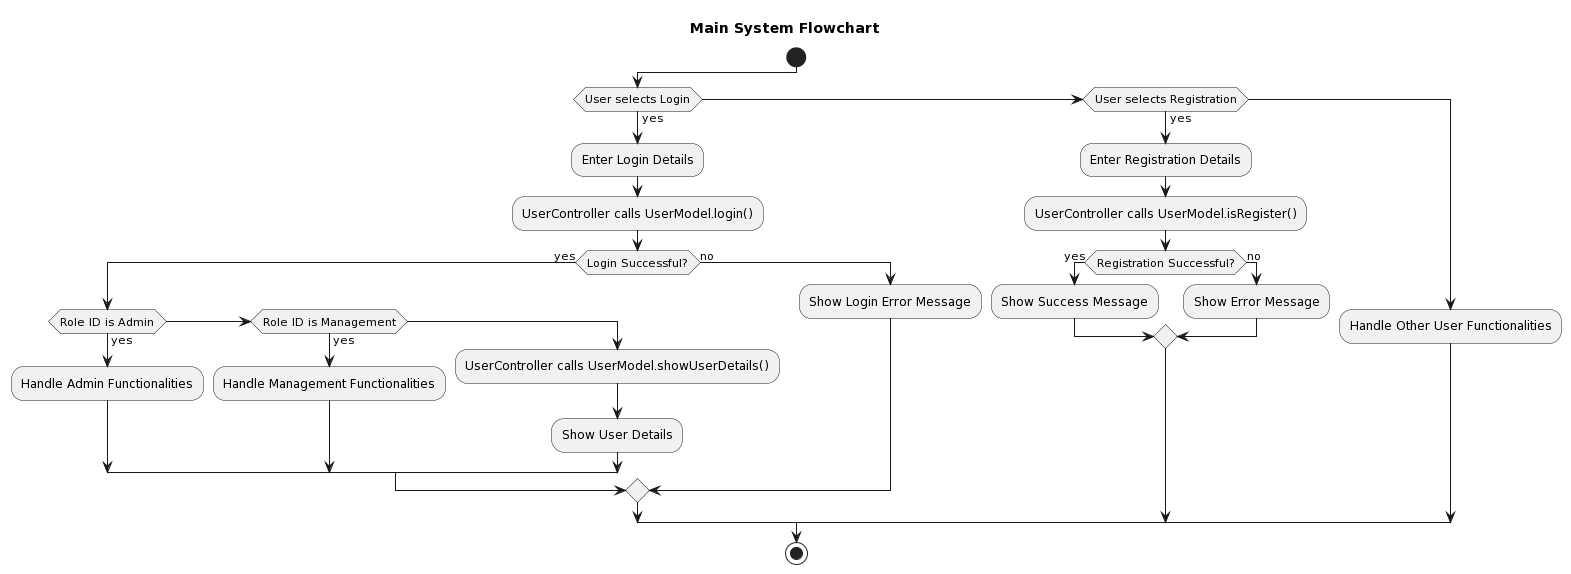

The diagram above was rendered by PlantUML. Its source (embedded in the PNG):
@startuml
title Main System Flowchart

|User|
start

if (User selects Login) then (yes)
  :Enter Login Details;
  :UserController calls UserModel.login();
  if (Login Successful?) then (yes)
    if (Role ID is Admin) then (yes)
      :Handle Admin Functionalities;
    elseif (Role ID is Management) then (yes)
      :Handle Management Functionalities;
    else
      :UserController calls UserModel.showUserDetails();
      :Show User Details;
    endif
  else (no)
    :Show Login Error Message;
  endif
elseif (User selects Registration) then (yes)
  :Enter Registration Details;
  :UserController calls UserModel.isRegister();
  if (Registration Successful?) then (yes)
    :Show Success Message;
  else (no)
    :Show Error Message;
  endif
else
  :Handle Other User Functionalities;
endif

|User|
stop
@enduml